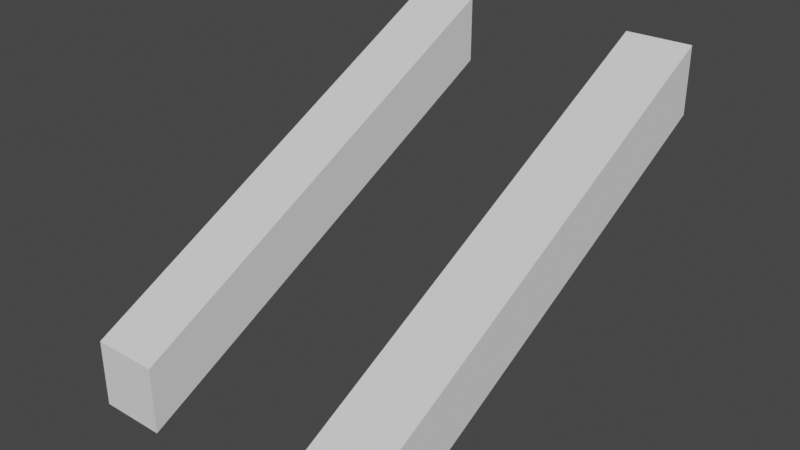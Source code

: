 # Source: tory2.blend  (saved by Blender 2.80.75; exported with 4.5.12 LTS)
import bpy
from mathutils import Matrix  # noqa: F401  (used for matrix-valued properties, if any)

bpy.ops.wm.read_factory_settings(use_empty=True)
scene = bpy.context.scene
scene.name = 'Scene'

# ---- collections
col_collection = bpy.data.collections.new('Collection'); scene.collection.children.link(col_collection)

# ---- world
world_world = bpy.data.worlds.new('World'); scene.world = world_world
world_world.use_nodes = True; world_world.node_tree.nodes.clear()
_N = world_world.node_tree.nodes; _L = world_world.node_tree.links
n0 = _N.new('ShaderNodeOutputWorld'); n0.name = 'World Output'; n0.location = (300, 300)
n1 = _N.new('ShaderNodeBackground'); n1.name = 'Background'; n1.location = (10, 300)
n1.inputs[0].default_value = (0.05088, 0.05088, 0.05088, 1.0)
_L.new(n1.outputs[0], n0.inputs[0])
n0.is_active_output = True
world_world.color = (0.05088, 0.05088, 0.05088)
world_world.use_sun_shadow = False
world_world.sun_shadow_jitter_overblur = 0.0

# ---- meshes
me_cube_003 = bpy.data.meshes.new('Cube.003')
me_cube_003.from_pydata([(0.0, -1.0, -1.0), (0.0, -1.0, 1.0), (0.0, 1.0, 5.667), (0.0, 1.0, 7.667), (2.0, -1.0, -1.0), (2.0, -1.0, 1.0), (2.0, 1.0, 5.667), (2.0, 1.0, 7.667), (7.333, -1.0, -1.0), (7.333, -1.0, 1.0), (7.333, 1.0, 5.667), (7.333, 1.0, 7.667), (9.333, -1.0, -1.0), (9.333, -1.0, 1.0), (9.333, 1.0, 5.667), (9.333, 1.0, 7.667)], [], [(0, 1, 3, 2), (2, 3, 7, 6), (6, 7, 5, 4), (4, 5, 1, 0), (2, 6, 4, 0), (7, 3, 1, 5), (8, 9, 11, 10), (10, 11, 15, 14), (14, 15, 13, 12), (12, 13, 9, 8), (10, 14, 12, 8), (15, 11, 9, 13)])
_uv = me_cube_003.uv_layers.new(name='UVMap')
_uv.uv.foreach_set('vector', [0.375, 0.0, 0.625, 0.0, 0.625, 0.25, 0.375, 0.25, 0.375, 0.25, 0.625, 0.25, 0.625, 0.5, 0.375, 0.5, 0.375, 0.5, 0.625, 0.5, 0.625, 0.75, 0.375, 0.75, 0.375, 0.75, 0.625, 0.75, 0.625, 1.0, 0.375, 1.0, 0.125, 0.5, 0.375, 0.5, 0.375, 0.75, 0.125, 0.75, 0.625, 0.5, 0.875, 0.5, 0.875, 0.75, 0.625, 0.75, 0.375, 0.0, 0.625, 0.0, 0.625, 0.25, 0.375, 0.25, 0.375, 0.25, 0.625, 0.25, 0.625, 0.5, 0.375, 0.5, 0.375, 0.5, 0.625, 0.5, 0.625, 0.75, 0.375, 0.75, 0.375, 0.75, 0.625, 0.75, 0.625, 1.0, 0.375, 1.0, 0.125, 0.5, 0.375, 0.5, 0.375, 0.75, 0.125, 0.75, 0.625, 0.5, 0.875, 0.5, 0.875, 0.75, 0.625, 0.75])
me_cube_003.use_remesh_preserve_volume = False
me_cube_003.use_remesh_preserve_attributes = False
me_cube_003.use_mirror_vertex_groups = False
me_cube_003.update()

# ---- objects
ob_cube = bpy.data.objects.new('Cube', me_cube_003)

# ---- transforms, parenting, visibility, modifiers, constraints
ob_cube.location = (-0.7, 0.0, 0.0)
ob_cube.scale = (0.15, 1.0, 0.15)
ob_cube.lineart.crease_threshold = 0.0

# ---- collection membership
col_collection.objects.link(ob_cube)

# ---- scene / render settings (as saved in the file)
scene.frame_start = 1; scene.frame_end = 250; scene.frame_set(1)
scene.render.engine = 'BLENDER_EEVEE_NEXT'
scene.cycles.use_denoising = False
scene.cycles.samples = 128
scene.cycles.sampling_pattern = 'TABULATED_SOBOL'
scene.cycles.use_adaptive_sampling = False
scene.cycles.use_light_tree = False
scene.view_settings.view_transform = 'Filmic'
bpy.context.view_layer.update()

# ---- added for rendering (the .blend has no active camera and no usable light): camera, sun
cam_auto = bpy.data.cameras.new('AutoCamera')
cam_auto.lens = 50.0
cam_auto.sensor_width = 36.0
cam_auto.clip_end = 1000.0
ob_auto_camera = bpy.data.objects.new('AutoCamera', cam_auto)
scene.collection.objects.link(ob_auto_camera)
ob_auto_camera.location = (2.55904, -3.07085, 2.54724)
ob_auto_camera.rotation_euler = (1.09748, -7.21219e-08, 0.694738)
scene.camera = ob_auto_camera
light_auto_sun = bpy.data.lights.new('AutoSun', 'SUN')
light_auto_sun.energy = 3.0
light_auto_sun.angle = 0.0523599
ob_auto_sun = bpy.data.objects.new('AutoSun', light_auto_sun)
scene.collection.objects.link(ob_auto_sun)
ob_auto_sun.rotation_euler = (0.872665, 0.174533, 0.523599)
bpy.context.view_layer.update()
